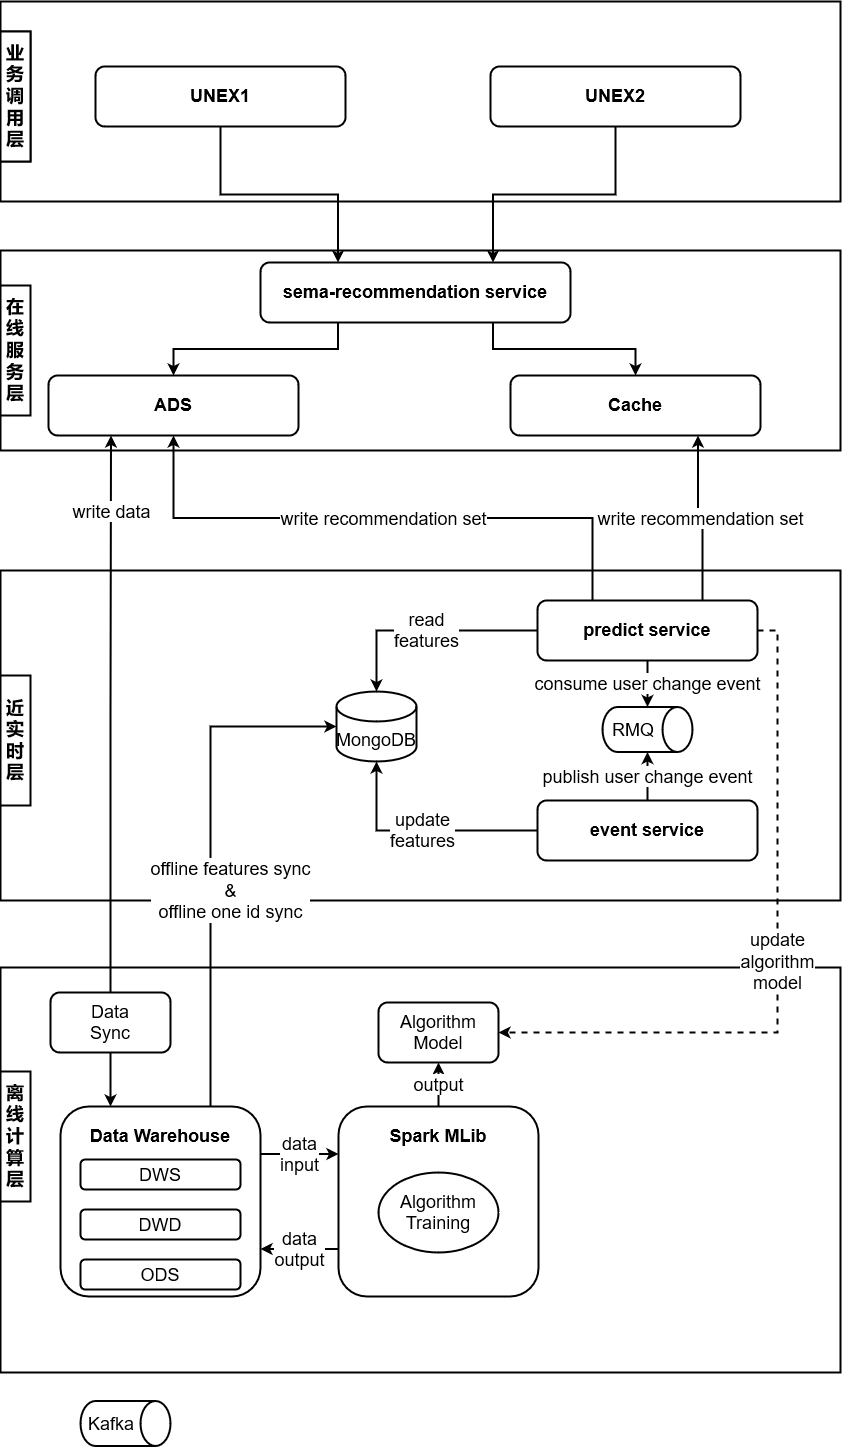

The diagram above was exported from draw.io. Its source (the exported page's mxGraphModel, read from the mxfile embedded in the PNG):
<mxGraphModel dx="2022" dy="628" grid="1" gridSize="10" guides="1" tooltips="1" connect="1" arrows="1" fold="1" page="1" pageScale="1" pageWidth="827" pageHeight="1169" math="0" shadow="0">
  <root>
    <mxCell id="0" />
    <mxCell id="1" parent="0" />
    <mxCell id="BgyT0nomsgjlmNCRAfTr-1" value="" style="rounded=0;whiteSpace=wrap;html=1;strokeWidth=2;fontStyle=1" vertex="1" parent="1">
      <mxGeometry y="120" width="840" height="200" as="geometry" />
    </mxCell>
    <mxCell id="BgyT0nomsgjlmNCRAfTr-2" value="&lt;div&gt;业务调用&lt;/div&gt;&lt;div&gt;层&lt;br&gt;&lt;/div&gt;" style="rounded=0;whiteSpace=wrap;html=1;strokeWidth=2;fontStyle=1;fontSize=18;" vertex="1" parent="1">
      <mxGeometry y="150" width="30" height="130" as="geometry" />
    </mxCell>
    <mxCell id="BgyT0nomsgjlmNCRAfTr-3" value="" style="rounded=0;whiteSpace=wrap;html=1;strokeWidth=2;fontStyle=1" vertex="1" parent="1">
      <mxGeometry y="369" width="840" height="200" as="geometry" />
    </mxCell>
    <mxCell id="BgyT0nomsgjlmNCRAfTr-4" value="&lt;div&gt;业务调用&lt;/div&gt;&lt;div&gt;层&lt;br&gt;&lt;/div&gt;" style="rounded=0;whiteSpace=wrap;html=1;strokeWidth=2;fontStyle=1;fontSize=18;" vertex="1" parent="1">
      <mxGeometry y="150" width="30" height="130" as="geometry" />
    </mxCell>
    <mxCell id="BgyT0nomsgjlmNCRAfTr-5" value="在线服务层" style="rounded=0;whiteSpace=wrap;html=1;strokeWidth=2;fontStyle=1;fontSize=18;" vertex="1" parent="1">
      <mxGeometry y="404" width="30" height="130" as="geometry" />
    </mxCell>
    <mxCell id="BgyT0nomsgjlmNCRAfTr-6" value="" style="rounded=0;whiteSpace=wrap;html=1;strokeWidth=2;fontStyle=1" vertex="1" parent="1">
      <mxGeometry y="689" width="840" height="330" as="geometry" />
    </mxCell>
    <mxCell id="BgyT0nomsgjlmNCRAfTr-7" value="近实时层" style="rounded=0;whiteSpace=wrap;html=1;strokeWidth=2;fontStyle=1;fontSize=18;" vertex="1" parent="1">
      <mxGeometry y="794" width="30" height="130" as="geometry" />
    </mxCell>
    <mxCell id="BgyT0nomsgjlmNCRAfTr-8" value="" style="rounded=0;whiteSpace=wrap;html=1;strokeWidth=2;fontStyle=1" vertex="1" parent="1">
      <mxGeometry y="1086" width="840" height="405" as="geometry" />
    </mxCell>
    <mxCell id="BgyT0nomsgjlmNCRAfTr-9" value="离线计算层" style="rounded=0;whiteSpace=wrap;html=1;strokeWidth=2;fontStyle=1;fontSize=18;" vertex="1" parent="1">
      <mxGeometry y="1190" width="30" height="130" as="geometry" />
    </mxCell>
    <mxCell id="BgyT0nomsgjlmNCRAfTr-16" style="edgeStyle=orthogonalEdgeStyle;rounded=0;orthogonalLoop=1;jettySize=auto;html=1;exitX=0.5;exitY=1;exitDx=0;exitDy=0;fontSize=18;strokeWidth=2;entryX=0.25;entryY=0;entryDx=0;entryDy=0;fontStyle=1" edge="1" parent="1" source="BgyT0nomsgjlmNCRAfTr-11" target="BgyT0nomsgjlmNCRAfTr-13">
      <mxGeometry relative="1" as="geometry" />
    </mxCell>
    <mxCell id="BgyT0nomsgjlmNCRAfTr-11" value="UNEX1" style="rounded=1;whiteSpace=wrap;html=1;strokeWidth=2;fontSize=18;fontStyle=1" vertex="1" parent="1">
      <mxGeometry x="95" y="185" width="250" height="60" as="geometry" />
    </mxCell>
    <mxCell id="BgyT0nomsgjlmNCRAfTr-17" style="edgeStyle=orthogonalEdgeStyle;rounded=0;orthogonalLoop=1;jettySize=auto;html=1;entryX=0.75;entryY=0;entryDx=0;entryDy=0;strokeWidth=2;fontSize=18;exitX=0.5;exitY=1;exitDx=0;exitDy=0;fontStyle=1" edge="1" parent="1" source="BgyT0nomsgjlmNCRAfTr-18" target="BgyT0nomsgjlmNCRAfTr-13">
      <mxGeometry relative="1" as="geometry">
        <mxPoint x="610" y="240" as="sourcePoint" />
      </mxGeometry>
    </mxCell>
    <mxCell id="BgyT0nomsgjlmNCRAfTr-19" style="edgeStyle=orthogonalEdgeStyle;rounded=0;orthogonalLoop=1;jettySize=auto;html=1;exitX=0.25;exitY=1;exitDx=0;exitDy=0;strokeWidth=2;fontSize=18;fontStyle=1" edge="1" parent="1" source="BgyT0nomsgjlmNCRAfTr-13" target="BgyT0nomsgjlmNCRAfTr-14">
      <mxGeometry relative="1" as="geometry" />
    </mxCell>
    <mxCell id="BgyT0nomsgjlmNCRAfTr-20" style="edgeStyle=orthogonalEdgeStyle;rounded=0;orthogonalLoop=1;jettySize=auto;html=1;exitX=0.75;exitY=1;exitDx=0;exitDy=0;entryX=0.5;entryY=0;entryDx=0;entryDy=0;strokeWidth=2;fontSize=18;fontStyle=1" edge="1" parent="1" source="BgyT0nomsgjlmNCRAfTr-13" target="BgyT0nomsgjlmNCRAfTr-15">
      <mxGeometry relative="1" as="geometry" />
    </mxCell>
    <mxCell id="BgyT0nomsgjlmNCRAfTr-13" value="sema-recommendation service" style="rounded=1;whiteSpace=wrap;html=1;strokeWidth=2;fontSize=18;fontStyle=1" vertex="1" parent="1">
      <mxGeometry x="260" y="381" width="310" height="60" as="geometry" />
    </mxCell>
    <mxCell id="BgyT0nomsgjlmNCRAfTr-14" value="ADS" style="rounded=1;whiteSpace=wrap;html=1;strokeWidth=2;fontSize=18;fontStyle=1" vertex="1" parent="1">
      <mxGeometry x="48" y="494" width="250" height="60" as="geometry" />
    </mxCell>
    <mxCell id="BgyT0nomsgjlmNCRAfTr-15" value="Cache" style="rounded=1;whiteSpace=wrap;html=1;strokeWidth=2;fontSize=18;fontStyle=1" vertex="1" parent="1">
      <mxGeometry x="510" y="494" width="250" height="60" as="geometry" />
    </mxCell>
    <mxCell id="BgyT0nomsgjlmNCRAfTr-18" value="UNEX2" style="rounded=1;whiteSpace=wrap;html=1;strokeWidth=2;fontSize=18;fontStyle=1" vertex="1" parent="1">
      <mxGeometry x="490" y="185" width="250" height="60" as="geometry" />
    </mxCell>
    <mxCell id="lrvsv_k9WJ2HSlMa9pdW-11" value="&lt;div&gt;read &lt;br&gt;&lt;/div&gt;&lt;div&gt;features&lt;/div&gt;" style="edgeStyle=orthogonalEdgeStyle;rounded=0;orthogonalLoop=1;jettySize=auto;html=1;exitX=0;exitY=0.5;exitDx=0;exitDy=0;strokeWidth=2;fontSize=18;" edge="1" parent="1" source="BgyT0nomsgjlmNCRAfTr-21" target="lrvsv_k9WJ2HSlMa9pdW-3">
      <mxGeometry relative="1" as="geometry" />
    </mxCell>
    <mxCell id="lrvsv_k9WJ2HSlMa9pdW-14" value="consume user change event" style="edgeStyle=orthogonalEdgeStyle;rounded=0;orthogonalLoop=1;jettySize=auto;html=1;exitX=0.5;exitY=1;exitDx=0;exitDy=0;strokeWidth=2;fontSize=18;entryX=0;entryY=0.5;entryDx=0;entryDy=0;entryPerimeter=0;" edge="1" parent="1" source="BgyT0nomsgjlmNCRAfTr-21" target="lrvsv_k9WJ2HSlMa9pdW-5">
      <mxGeometry relative="1" as="geometry">
        <mxPoint x="648" y="829" as="targetPoint" />
      </mxGeometry>
    </mxCell>
    <mxCell id="lrvsv_k9WJ2HSlMa9pdW-15" value="write recommendation set" style="edgeStyle=orthogonalEdgeStyle;rounded=0;orthogonalLoop=1;jettySize=auto;html=1;exitX=0.75;exitY=0;exitDx=0;exitDy=0;strokeWidth=2;fontSize=18;entryX=0.75;entryY=1;entryDx=0;entryDy=0;" edge="1" parent="1" source="BgyT0nomsgjlmNCRAfTr-21" target="BgyT0nomsgjlmNCRAfTr-15">
      <mxGeometry relative="1" as="geometry" />
    </mxCell>
    <mxCell id="lrvsv_k9WJ2HSlMa9pdW-16" value="write recommendation set" style="edgeStyle=orthogonalEdgeStyle;rounded=0;orthogonalLoop=1;jettySize=auto;html=1;exitX=0.25;exitY=0;exitDx=0;exitDy=0;strokeWidth=2;fontSize=18;" edge="1" parent="1" source="BgyT0nomsgjlmNCRAfTr-21" target="BgyT0nomsgjlmNCRAfTr-14">
      <mxGeometry relative="1" as="geometry" />
    </mxCell>
    <mxCell id="lrvsv_k9WJ2HSlMa9pdW-26" value="&lt;div&gt;update&lt;/div&gt;&lt;div&gt;algorithm&lt;/div&gt;&lt;div&gt;model&lt;br&gt;&lt;/div&gt;" style="rounded=0;orthogonalLoop=1;jettySize=auto;html=1;exitX=1;exitY=0.5;exitDx=0;exitDy=0;entryX=1;entryY=0.5;entryDx=0;entryDy=0;strokeWidth=2;fontSize=18;edgeStyle=orthogonalEdgeStyle;dashed=1;" edge="1" parent="1" source="BgyT0nomsgjlmNCRAfTr-21" target="lrvsv_k9WJ2HSlMa9pdW-24">
      <mxGeometry relative="1" as="geometry" />
    </mxCell>
    <mxCell id="BgyT0nomsgjlmNCRAfTr-21" value="predict service" style="rounded=1;whiteSpace=wrap;html=1;strokeWidth=2;fontSize=18;fontStyle=1" vertex="1" parent="1">
      <mxGeometry x="537" y="719" width="220" height="60" as="geometry" />
    </mxCell>
    <mxCell id="lrvsv_k9WJ2HSlMa9pdW-9" value="&lt;div&gt;update &lt;br&gt;&lt;/div&gt;&lt;div&gt;features&lt;/div&gt;" style="edgeStyle=orthogonalEdgeStyle;rounded=0;orthogonalLoop=1;jettySize=auto;html=1;exitX=0;exitY=0.5;exitDx=0;exitDy=0;strokeWidth=2;fontSize=18;" edge="1" parent="1" source="BgyT0nomsgjlmNCRAfTr-22" target="lrvsv_k9WJ2HSlMa9pdW-3">
      <mxGeometry relative="1" as="geometry" />
    </mxCell>
    <mxCell id="lrvsv_k9WJ2HSlMa9pdW-13" value="publish user change event" style="edgeStyle=orthogonalEdgeStyle;rounded=0;orthogonalLoop=1;jettySize=auto;html=1;exitX=0.5;exitY=0;exitDx=0;exitDy=0;entryX=1;entryY=0.5;entryDx=0;entryDy=0;entryPerimeter=0;strokeWidth=2;fontSize=18;" edge="1" parent="1" source="BgyT0nomsgjlmNCRAfTr-22" target="lrvsv_k9WJ2HSlMa9pdW-5">
      <mxGeometry relative="1" as="geometry" />
    </mxCell>
    <mxCell id="BgyT0nomsgjlmNCRAfTr-22" value="event service" style="rounded=1;whiteSpace=wrap;html=1;strokeWidth=2;fontSize=18;fontStyle=1" vertex="1" parent="1">
      <mxGeometry x="537" y="919" width="220" height="60" as="geometry" />
    </mxCell>
    <mxCell id="lrvsv_k9WJ2HSlMa9pdW-22" value="&lt;div&gt;data&lt;/div&gt;&lt;div&gt;output&lt;br&gt;&lt;/div&gt;" style="edgeStyle=orthogonalEdgeStyle;curved=1;rounded=0;orthogonalLoop=1;jettySize=auto;html=1;exitX=0;exitY=0.75;exitDx=0;exitDy=0;entryX=1;entryY=0.75;entryDx=0;entryDy=0;strokeWidth=2;fontSize=18;" edge="1" parent="1" source="lrvsv_k9WJ2HSlMa9pdW-1" target="lrvsv_k9WJ2HSlMa9pdW-17">
      <mxGeometry relative="1" as="geometry" />
    </mxCell>
    <mxCell id="lrvsv_k9WJ2HSlMa9pdW-25" value="output" style="edgeStyle=orthogonalEdgeStyle;curved=1;rounded=0;orthogonalLoop=1;jettySize=auto;html=1;exitX=0.5;exitY=0;exitDx=0;exitDy=0;entryX=0.5;entryY=1;entryDx=0;entryDy=0;strokeWidth=2;fontSize=18;" edge="1" parent="1" source="lrvsv_k9WJ2HSlMa9pdW-1" target="lrvsv_k9WJ2HSlMa9pdW-24">
      <mxGeometry relative="1" as="geometry" />
    </mxCell>
    <mxCell id="lrvsv_k9WJ2HSlMa9pdW-1" value="&lt;div&gt;Spark MLib&lt;/div&gt;&lt;div&gt;&lt;br&gt;&lt;/div&gt;&lt;div&gt;&lt;br&gt;&lt;/div&gt;&lt;div&gt;&lt;br&gt;&lt;/div&gt;&lt;div&gt;&lt;br&gt;&lt;/div&gt;&lt;div&gt;&lt;br&gt;&lt;/div&gt;&lt;div&gt;&lt;br&gt;&lt;/div&gt;" style="rounded=1;whiteSpace=wrap;html=1;strokeWidth=2;fontSize=18;fontStyle=1" vertex="1" parent="1">
      <mxGeometry x="338" y="1225" width="200" height="190" as="geometry" />
    </mxCell>
    <mxCell id="lrvsv_k9WJ2HSlMa9pdW-2" value="&lt;div&gt;Algorithm&lt;/div&gt;&lt;div&gt;Training&lt;br&gt;&lt;/div&gt;" style="ellipse;whiteSpace=wrap;html=1;strokeWidth=2;fontSize=18;" vertex="1" parent="1">
      <mxGeometry x="378" y="1291" width="120" height="80" as="geometry" />
    </mxCell>
    <mxCell id="lrvsv_k9WJ2HSlMa9pdW-3" value="MongoDB" style="shape=cylinder3;whiteSpace=wrap;html=1;boundedLbl=1;backgroundOutline=1;size=15;strokeWidth=2;fontSize=18;" vertex="1" parent="1">
      <mxGeometry x="336" y="810" width="80" height="70" as="geometry" />
    </mxCell>
    <mxCell id="lrvsv_k9WJ2HSlMa9pdW-7" value="" style="group" vertex="1" connectable="0" parent="1">
      <mxGeometry x="602" y="825.5" width="90" height="45" as="geometry" />
    </mxCell>
    <mxCell id="lrvsv_k9WJ2HSlMa9pdW-5" value="" style="shape=cylinder3;whiteSpace=wrap;html=1;boundedLbl=1;backgroundOutline=1;size=15;strokeWidth=2;fontSize=18;rotation=90;" vertex="1" parent="lrvsv_k9WJ2HSlMa9pdW-7">
      <mxGeometry x="22.5" y="-22.5" width="45" height="90" as="geometry" />
    </mxCell>
    <mxCell id="lrvsv_k9WJ2HSlMa9pdW-6" value="RMQ" style="text;html=1;strokeColor=none;fillColor=none;align=center;verticalAlign=middle;whiteSpace=wrap;rounded=0;strokeWidth=2;fontSize=18;" vertex="1" parent="lrvsv_k9WJ2HSlMa9pdW-7">
      <mxGeometry x="2" y="7" width="58" height="30" as="geometry" />
    </mxCell>
    <mxCell id="lrvsv_k9WJ2HSlMa9pdW-21" value="&lt;div&gt;data&lt;/div&gt;&lt;div&gt;input&lt;br&gt;&lt;/div&gt;" style="edgeStyle=orthogonalEdgeStyle;curved=1;rounded=0;orthogonalLoop=1;jettySize=auto;html=1;exitX=1;exitY=0.25;exitDx=0;exitDy=0;entryX=0;entryY=0.25;entryDx=0;entryDy=0;strokeWidth=2;fontSize=18;" edge="1" parent="1" source="lrvsv_k9WJ2HSlMa9pdW-17" target="lrvsv_k9WJ2HSlMa9pdW-1">
      <mxGeometry relative="1" as="geometry" />
    </mxCell>
    <mxCell id="lrvsv_k9WJ2HSlMa9pdW-23" value="&lt;div&gt;offline features sync&lt;/div&gt;&lt;div&gt;&amp;amp;&lt;/div&gt;&lt;div&gt;offline one id sync&lt;br&gt;&lt;/div&gt;" style="edgeStyle=orthogonalEdgeStyle;rounded=0;orthogonalLoop=1;jettySize=auto;html=1;exitX=0.75;exitY=0;exitDx=0;exitDy=0;entryX=0;entryY=0.5;entryDx=0;entryDy=0;entryPerimeter=0;strokeWidth=2;fontSize=18;" edge="1" parent="1" source="lrvsv_k9WJ2HSlMa9pdW-17" target="lrvsv_k9WJ2HSlMa9pdW-3">
      <mxGeometry x="-0.1461" y="-20" relative="1" as="geometry">
        <mxPoint as="offset" />
      </mxGeometry>
    </mxCell>
    <mxCell id="lrvsv_k9WJ2HSlMa9pdW-17" value="&lt;div&gt;Data Warehouse&lt;/div&gt;&lt;div&gt;&lt;br&gt;&lt;/div&gt;&lt;div&gt;&lt;br&gt;&lt;/div&gt;&lt;div&gt;&lt;br&gt;&lt;/div&gt;&lt;div&gt;&lt;br&gt;&lt;/div&gt;&lt;div&gt;&lt;br&gt;&lt;/div&gt;&lt;div&gt;&lt;br&gt;&lt;/div&gt;" style="rounded=1;whiteSpace=wrap;html=1;strokeWidth=2;fontSize=18;fontStyle=1" vertex="1" parent="1">
      <mxGeometry x="60" y="1225" width="200" height="190" as="geometry" />
    </mxCell>
    <mxCell id="lrvsv_k9WJ2HSlMa9pdW-18" value="DWS" style="rounded=1;whiteSpace=wrap;html=1;strokeWidth=2;fontSize=18;" vertex="1" parent="1">
      <mxGeometry x="80" y="1278" width="160" height="30" as="geometry" />
    </mxCell>
    <mxCell id="lrvsv_k9WJ2HSlMa9pdW-19" value="DWD" style="rounded=1;whiteSpace=wrap;html=1;strokeWidth=2;fontSize=18;" vertex="1" parent="1">
      <mxGeometry x="80" y="1328" width="160" height="30" as="geometry" />
    </mxCell>
    <mxCell id="lrvsv_k9WJ2HSlMa9pdW-20" value="ODS" style="rounded=1;whiteSpace=wrap;html=1;strokeWidth=2;fontSize=18;" vertex="1" parent="1">
      <mxGeometry x="80" y="1378" width="160" height="30" as="geometry" />
    </mxCell>
    <mxCell id="lrvsv_k9WJ2HSlMa9pdW-24" value="&lt;div&gt;Algorithm&lt;/div&gt;&lt;div&gt;Model&lt;br&gt;&lt;/div&gt;" style="rounded=1;whiteSpace=wrap;html=1;strokeWidth=2;fontSize=18;" vertex="1" parent="1">
      <mxGeometry x="378" y="1121" width="120" height="60" as="geometry" />
    </mxCell>
    <mxCell id="lrvsv_k9WJ2HSlMa9pdW-28" style="edgeStyle=orthogonalEdgeStyle;rounded=0;orthogonalLoop=1;jettySize=auto;html=1;exitX=0.5;exitY=1;exitDx=0;exitDy=0;entryX=0.25;entryY=0;entryDx=0;entryDy=0;strokeWidth=2;fontSize=18;" edge="1" parent="1" source="lrvsv_k9WJ2HSlMa9pdW-27" target="lrvsv_k9WJ2HSlMa9pdW-17">
      <mxGeometry relative="1" as="geometry" />
    </mxCell>
    <mxCell id="lrvsv_k9WJ2HSlMa9pdW-29" style="edgeStyle=orthogonalEdgeStyle;rounded=0;orthogonalLoop=1;jettySize=auto;html=1;exitX=0.5;exitY=0;exitDx=0;exitDy=0;entryX=0.25;entryY=1;entryDx=0;entryDy=0;strokeWidth=2;fontSize=18;" edge="1" parent="1" source="lrvsv_k9WJ2HSlMa9pdW-27" target="BgyT0nomsgjlmNCRAfTr-14">
      <mxGeometry relative="1" as="geometry" />
    </mxCell>
    <mxCell id="lrvsv_k9WJ2HSlMa9pdW-30" value="write data" style="edgeLabel;html=1;align=center;verticalAlign=middle;resizable=0;points=[];fontSize=18;" vertex="1" connectable="0" parent="lrvsv_k9WJ2HSlMa9pdW-29">
      <mxGeometry x="0.0724" y="-2" relative="1" as="geometry">
        <mxPoint x="-2" y="-183" as="offset" />
      </mxGeometry>
    </mxCell>
    <mxCell id="lrvsv_k9WJ2HSlMa9pdW-27" value="&lt;div&gt;Data&lt;/div&gt;&lt;div&gt;Sync&lt;br&gt;&lt;/div&gt;" style="rounded=1;whiteSpace=wrap;html=1;strokeWidth=2;fontSize=18;" vertex="1" parent="1">
      <mxGeometry x="50" y="1111" width="120" height="60" as="geometry" />
    </mxCell>
    <mxCell id="lrvsv_k9WJ2HSlMa9pdW-31" value="" style="group" vertex="1" connectable="0" parent="1">
      <mxGeometry x="80" y="1519.5" width="90" height="45" as="geometry" />
    </mxCell>
    <mxCell id="lrvsv_k9WJ2HSlMa9pdW-32" value="" style="shape=cylinder3;whiteSpace=wrap;html=1;boundedLbl=1;backgroundOutline=1;size=15;strokeWidth=2;fontSize=18;rotation=90;" vertex="1" parent="lrvsv_k9WJ2HSlMa9pdW-31">
      <mxGeometry x="22.5" y="-22.5" width="45" height="90" as="geometry" />
    </mxCell>
    <mxCell id="lrvsv_k9WJ2HSlMa9pdW-33" value="Kafka" style="text;html=1;strokeColor=none;fillColor=none;align=center;verticalAlign=middle;whiteSpace=wrap;rounded=0;strokeWidth=2;fontSize=18;" vertex="1" parent="lrvsv_k9WJ2HSlMa9pdW-31">
      <mxGeometry x="2" y="7" width="58" height="30" as="geometry" />
    </mxCell>
  </root>
</mxGraphModel>